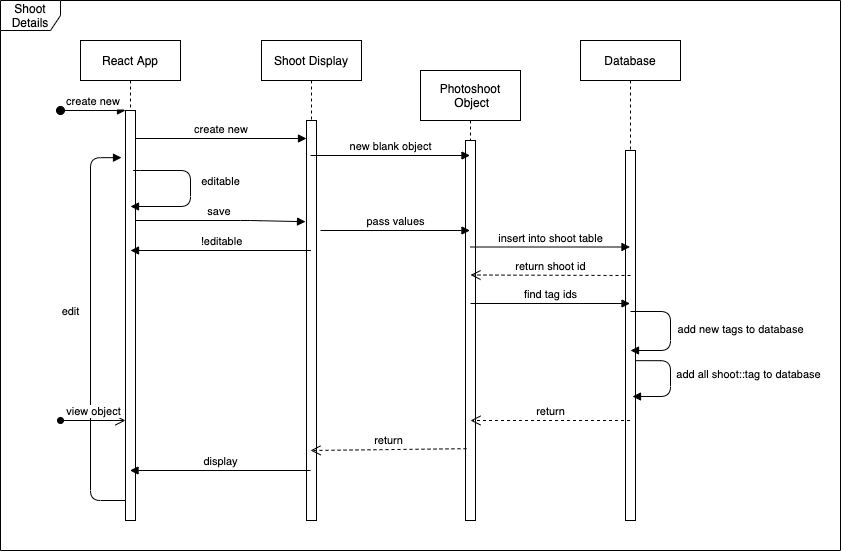

The diagram above was exported from draw.io. Its source (the exported page's mxGraphModel, read from the mxfile embedded in the PNG):
<mxGraphModel dx="608" dy="865" grid="1" gridSize="10" guides="1" tooltips="1" connect="1" arrows="1" fold="1" page="1" pageScale="1" pageWidth="850" pageHeight="1100" math="0" shadow="0">
  <root>
    <mxCell id="0" />
    <mxCell id="1" parent="0" />
    <mxCell id="NBwtQmcTgw5CNXA_x9zk-24" value="Shoot Details" style="shape=umlFrame;whiteSpace=wrap;html=1;" vertex="1" parent="1">
      <mxGeometry x="40" y="40" width="840" height="550" as="geometry" />
    </mxCell>
    <mxCell id="3nuBFxr9cyL0pnOWT2aG-1" value="React App" style="shape=umlLifeline;perimeter=lifelinePerimeter;container=1;collapsible=0;recursiveResize=0;rounded=0;shadow=0;strokeWidth=1;" parent="1" vertex="1">
      <mxGeometry x="120" y="80" width="100" height="480" as="geometry" />
    </mxCell>
    <mxCell id="3nuBFxr9cyL0pnOWT2aG-2" value="" style="points=[];perimeter=orthogonalPerimeter;rounded=0;shadow=0;strokeWidth=1;" parent="3nuBFxr9cyL0pnOWT2aG-1" vertex="1">
      <mxGeometry x="45" y="70" width="10" height="410" as="geometry" />
    </mxCell>
    <mxCell id="3nuBFxr9cyL0pnOWT2aG-3" value="create new" style="verticalAlign=bottom;startArrow=oval;endArrow=block;startSize=8;shadow=0;strokeWidth=1;" parent="3nuBFxr9cyL0pnOWT2aG-1" target="3nuBFxr9cyL0pnOWT2aG-2" edge="1">
      <mxGeometry relative="1" as="geometry">
        <mxPoint x="-20" y="70" as="sourcePoint" />
      </mxGeometry>
    </mxCell>
    <mxCell id="NBwtQmcTgw5CNXA_x9zk-20" value="edit" style="html=1;verticalAlign=bottom;endArrow=block;edgeStyle=orthogonalEdgeStyle;entryX=-0.4;entryY=0.115;entryDx=0;entryDy=0;entryPerimeter=0;" edge="1" parent="3nuBFxr9cyL0pnOWT2aG-1" source="3nuBFxr9cyL0pnOWT2aG-2" target="3nuBFxr9cyL0pnOWT2aG-2">
      <mxGeometry x="0.0513" y="20" width="80" relative="1" as="geometry">
        <mxPoint x="-50" y="286" as="sourcePoint" />
        <mxPoint x="-42" y="250" as="targetPoint" />
        <Array as="points">
          <mxPoint x="10" y="460" />
          <mxPoint x="10" y="117" />
        </Array>
        <mxPoint as="offset" />
      </mxGeometry>
    </mxCell>
    <mxCell id="NBwtQmcTgw5CNXA_x9zk-27" value="view object" style="html=1;verticalAlign=bottom;startArrow=oval;startFill=1;endArrow=open;startSize=6;endSize=8;" edge="1" parent="3nuBFxr9cyL0pnOWT2aG-1">
      <mxGeometry width="80" relative="1" as="geometry">
        <mxPoint x="-20" y="380" as="sourcePoint" />
        <mxPoint x="45" y="380" as="targetPoint" />
      </mxGeometry>
    </mxCell>
    <mxCell id="3nuBFxr9cyL0pnOWT2aG-5" value="Shoot Display" style="shape=umlLifeline;perimeter=lifelinePerimeter;container=1;collapsible=0;recursiveResize=0;rounded=0;shadow=0;strokeWidth=1;" parent="1" vertex="1">
      <mxGeometry x="301" y="80" width="100" height="480" as="geometry" />
    </mxCell>
    <mxCell id="3nuBFxr9cyL0pnOWT2aG-6" value="" style="points=[];perimeter=orthogonalPerimeter;rounded=0;shadow=0;strokeWidth=1;" parent="3nuBFxr9cyL0pnOWT2aG-5" vertex="1">
      <mxGeometry x="45" y="80" width="10" height="400" as="geometry" />
    </mxCell>
    <mxCell id="3nuBFxr9cyL0pnOWT2aG-8" value="create new" style="verticalAlign=bottom;endArrow=block;entryX=0;entryY=0;shadow=0;strokeWidth=1;" parent="1" edge="1">
      <mxGeometry relative="1" as="geometry">
        <mxPoint x="175" y="178.0000000000009" as="sourcePoint" />
        <mxPoint x="346" y="178.0000000000009" as="targetPoint" />
      </mxGeometry>
    </mxCell>
    <mxCell id="NBwtQmcTgw5CNXA_x9zk-1" value="Photoshoot&#10; Object" style="shape=umlLifeline;perimeter=lifelinePerimeter;container=1;collapsible=0;recursiveResize=0;rounded=0;shadow=0;strokeWidth=1;size=50;" vertex="1" parent="1">
      <mxGeometry x="460" y="110" width="100" height="450" as="geometry" />
    </mxCell>
    <mxCell id="NBwtQmcTgw5CNXA_x9zk-2" value="" style="points=[];perimeter=orthogonalPerimeter;rounded=0;shadow=0;strokeWidth=1;" vertex="1" parent="NBwtQmcTgw5CNXA_x9zk-1">
      <mxGeometry x="45" y="70" width="10" height="380" as="geometry" />
    </mxCell>
    <mxCell id="NBwtQmcTgw5CNXA_x9zk-3" value="Database" style="shape=umlLifeline;perimeter=lifelinePerimeter;container=1;collapsible=0;recursiveResize=0;rounded=0;shadow=0;strokeWidth=1;" vertex="1" parent="1">
      <mxGeometry x="620" y="80" width="100" height="480" as="geometry" />
    </mxCell>
    <mxCell id="NBwtQmcTgw5CNXA_x9zk-4" value="" style="points=[];perimeter=orthogonalPerimeter;rounded=0;shadow=0;strokeWidth=1;" vertex="1" parent="NBwtQmcTgw5CNXA_x9zk-3">
      <mxGeometry x="45" y="110" width="10" height="370" as="geometry" />
    </mxCell>
    <mxCell id="NBwtQmcTgw5CNXA_x9zk-7" value="save&amp;nbsp;" style="html=1;verticalAlign=bottom;endArrow=block;entryX=-0.1;entryY=0.228;entryDx=0;entryDy=0;entryPerimeter=0;" edge="1" parent="1">
      <mxGeometry width="80" relative="1" as="geometry">
        <mxPoint x="175" y="260" as="sourcePoint" />
        <mxPoint x="345" y="261.20000000000005" as="targetPoint" />
        <Array as="points">
          <mxPoint x="290" y="260" />
        </Array>
      </mxGeometry>
    </mxCell>
    <mxCell id="NBwtQmcTgw5CNXA_x9zk-8" value="pass values" style="html=1;verticalAlign=bottom;endArrow=block;" edge="1" parent="1" target="NBwtQmcTgw5CNXA_x9zk-1">
      <mxGeometry width="80" relative="1" as="geometry">
        <mxPoint x="360" y="270" as="sourcePoint" />
        <mxPoint x="440" y="270" as="targetPoint" />
      </mxGeometry>
    </mxCell>
    <mxCell id="NBwtQmcTgw5CNXA_x9zk-9" value="insert into shoot table" style="html=1;verticalAlign=bottom;endArrow=block;" edge="1" parent="1">
      <mxGeometry width="80" relative="1" as="geometry">
        <mxPoint x="510" y="286.5" as="sourcePoint" />
        <mxPoint x="669.5" y="286.5" as="targetPoint" />
      </mxGeometry>
    </mxCell>
    <mxCell id="NBwtQmcTgw5CNXA_x9zk-10" value="find tag ids" style="html=1;verticalAlign=bottom;endArrow=block;" edge="1" parent="1">
      <mxGeometry width="80" relative="1" as="geometry">
        <mxPoint x="510" y="343" as="sourcePoint" />
        <mxPoint x="669.5" y="343" as="targetPoint" />
      </mxGeometry>
    </mxCell>
    <mxCell id="NBwtQmcTgw5CNXA_x9zk-11" value="add new tags to database" style="html=1;verticalAlign=bottom;endArrow=block;edgeStyle=orthogonalEdgeStyle;" edge="1" parent="1">
      <mxGeometry x="0.1246" y="70" width="80" relative="1" as="geometry">
        <mxPoint x="670" y="351" as="sourcePoint" />
        <mxPoint x="670" y="390" as="targetPoint" />
        <Array as="points">
          <mxPoint x="710" y="351" />
          <mxPoint x="710" y="390" />
        </Array>
        <mxPoint as="offset" />
      </mxGeometry>
    </mxCell>
    <mxCell id="NBwtQmcTgw5CNXA_x9zk-12" value="add all shoot::tag to database" style="html=1;verticalAlign=bottom;endArrow=block;edgeStyle=orthogonalEdgeStyle;exitX=1;exitY=0.568;exitDx=0;exitDy=0;exitPerimeter=0;" edge="1" parent="1" source="NBwtQmcTgw5CNXA_x9zk-4">
      <mxGeometry x="0.0661" y="78" width="80" relative="1" as="geometry">
        <mxPoint x="680" y="400" as="sourcePoint" />
        <mxPoint x="672" y="436" as="targetPoint" />
        <Array as="points">
          <mxPoint x="710" y="400" />
          <mxPoint x="710" y="436" />
        </Array>
        <mxPoint as="offset" />
      </mxGeometry>
    </mxCell>
    <mxCell id="NBwtQmcTgw5CNXA_x9zk-14" value="return" style="html=1;verticalAlign=bottom;endArrow=open;dashed=1;endSize=8;" edge="1" parent="1" source="NBwtQmcTgw5CNXA_x9zk-3">
      <mxGeometry relative="1" as="geometry">
        <mxPoint x="590" y="460" as="sourcePoint" />
        <mxPoint x="510" y="460" as="targetPoint" />
      </mxGeometry>
    </mxCell>
    <mxCell id="NBwtQmcTgw5CNXA_x9zk-15" value="return" style="html=1;verticalAlign=bottom;endArrow=open;dashed=1;endSize=8;exitX=0.1;exitY=0.811;exitDx=0;exitDy=0;exitPerimeter=0;" edge="1" parent="1" source="NBwtQmcTgw5CNXA_x9zk-2">
      <mxGeometry relative="1" as="geometry">
        <mxPoint x="500" y="490" as="sourcePoint" />
        <mxPoint x="350" y="490" as="targetPoint" />
      </mxGeometry>
    </mxCell>
    <mxCell id="NBwtQmcTgw5CNXA_x9zk-16" value="display" style="html=1;verticalAlign=bottom;endArrow=block;exitX=0.4;exitY=0.875;exitDx=0;exitDy=0;exitPerimeter=0;" edge="1" parent="1" source="3nuBFxr9cyL0pnOWT2aG-6" target="3nuBFxr9cyL0pnOWT2aG-1">
      <mxGeometry width="80" relative="1" as="geometry">
        <mxPoint x="310" y="510" as="sourcePoint" />
        <mxPoint x="230" y="510" as="targetPoint" />
      </mxGeometry>
    </mxCell>
    <mxCell id="NBwtQmcTgw5CNXA_x9zk-18" value="!editable" style="html=1;verticalAlign=bottom;endArrow=block;exitX=0.4;exitY=0.875;exitDx=0;exitDy=0;exitPerimeter=0;" edge="1" parent="1">
      <mxGeometry width="80" relative="1" as="geometry">
        <mxPoint x="350.5" y="290" as="sourcePoint" />
        <mxPoint x="170" y="290" as="targetPoint" />
      </mxGeometry>
    </mxCell>
    <mxCell id="NBwtQmcTgw5CNXA_x9zk-21" value="editable" style="html=1;verticalAlign=bottom;endArrow=block;edgeStyle=orthogonalEdgeStyle;" edge="1" parent="1">
      <mxGeometry x="0.0732" y="30" width="80" relative="1" as="geometry">
        <mxPoint x="178" y="210" as="sourcePoint" />
        <mxPoint x="170" y="246" as="targetPoint" />
        <Array as="points">
          <mxPoint x="170" y="210" />
          <mxPoint x="230" y="210" />
          <mxPoint x="230" y="246" />
        </Array>
        <mxPoint as="offset" />
      </mxGeometry>
    </mxCell>
    <mxCell id="NBwtQmcTgw5CNXA_x9zk-23" value="new blank object" style="html=1;verticalAlign=bottom;endArrow=block;" edge="1" parent="1">
      <mxGeometry width="80" relative="1" as="geometry">
        <mxPoint x="350" y="195" as="sourcePoint" />
        <mxPoint x="509.5" y="195" as="targetPoint" />
      </mxGeometry>
    </mxCell>
    <mxCell id="NBwtQmcTgw5CNXA_x9zk-26" value="return shoot id" style="html=1;verticalAlign=bottom;endArrow=open;dashed=1;endSize=8;" edge="1" parent="1">
      <mxGeometry relative="1" as="geometry">
        <mxPoint x="670" y="315" as="sourcePoint" />
        <mxPoint x="510" y="314.5" as="targetPoint" />
      </mxGeometry>
    </mxCell>
  </root>
</mxGraphModel>